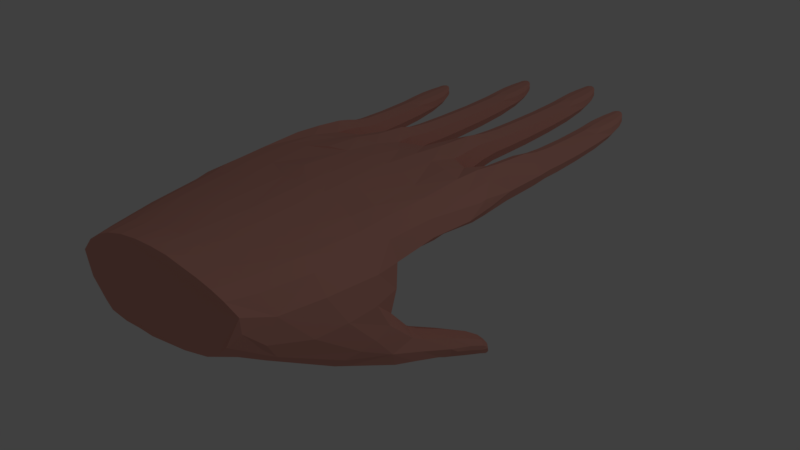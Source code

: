 # Source: blend.blend  (saved by Blender 2.79.0; exported with 4.5.12 LTS)
import bpy
from mathutils import Matrix  # noqa: F401  (used for matrix-valued properties, if any)

bpy.ops.wm.read_factory_settings(use_empty=True)
scene = bpy.context.scene
scene.name = 'Scene'

# ---- collections
col_collection_1 = bpy.data.collections.new('Collection 1'); scene.collection.children.link(col_collection_1)

# ---- materials (node trees are filled in below, after node groups)
mat_material = bpy.data.materials.new('Material')
mat_material.alpha_threshold = 0.0
mat_material.use_transparent_shadow = False
mat_material.diffuse_color = (0.7874, 0.3672, 0.2983, 1.0)
mat_material.roughness = 0.5
mat_material.line_color = (0.0, 0.0, 0.0, 1.0)

# ---- material node trees

# ---- world
world_world = bpy.data.worlds.new('World'); scene.world = world_world
world_world.color = (0.05088, 0.05088, 0.05088)
world_world.use_sun_shadow = False
world_world.sun_shadow_jitter_overblur = 0.0
world_world.cycles.sampling_method = 'MANUAL'

# ---- lights
light_lamp = bpy.data.lights.new('Lamp', 'POINT')
light_lamp.transmission_factor = 0.0
light_lamp.cutoff_distance = 30.0
light_lamp.energy = 100.0
light_lamp.shadow_buffer_clip_start = 1.001
light_lamp.shadow_soft_size = 0.1
light_lamp.shadow_maximum_resolution = 0.006
light_lamp.use_absolute_resolution = True

# ---- meshes
me_cube_002 = bpy.data.meshes.new('Cube.002')
me_cube_002.from_pydata([(0.3711, 0.5291, 0.008075), (0.2875, 0.4849, -0.3166), (0.1132, 0.07479, -0.4352), (0.01339, -0.2294, -0.2996), (-0.05175, -0.4065, -0.0491), (0.08589, -0.2377, 0.364), (0.174, 0.07591, 0.4821), (0.3029, 0.4827, 0.3687), (0.8195, 0.4302, 0.002609), (1.627, 0.282, -0.2702), (1.626, 0.01592, -0.3863), (0.793, 0.3296, -0.271), (1.623, -0.2487, -0.2657), (0.7608, 0.04115, -0.3936), (1.667, -0.379, -0.01495), (0.7249, -0.2288, -0.2687), (1.634, 0.01601, 0.3314), (0.6798, -0.3637, 0.002894), (1.627, -0.2487, 0.2219), (0.7464, -0.2293, 0.2738), (1.632, 0.391, -0.01544), (0.7816, 0.04128, 0.4081), (1.632, 0.2812, 0.2215), (0.8055, 0.3221, 0.277), (2.044, -0.3465, -0.03736), (2.045, -0.248, 0.166), (2.047, -0.01034, 0.2495), (2.046, 0.2274, 0.1648), (2.046, 0.3258, -0.03757), (2.043, -0.248, -0.2507), (2.044, -0.01033, -0.349), (2.044, 0.2274, -0.2539), (2.435, -0.3605, -0.04668), (2.436, -0.2653, 0.1401), (2.435, -0.0347, 0.2183), (2.438, 0.1961, 0.1401), (2.438, 0.2906, -0.04848), (2.436, -0.2652, -0.2526), (2.437, -0.03506, -0.3424), (2.438, 0.1951, -0.2537), (3.096, -0.3781, -0.04681), (3.098, -0.2877, 0.1321), (3.069, -0.06379, 0.201), (3.1, 0.1571, 0.1313), (3.098, 0.2451, -0.04796), (3.096, -0.2869, -0.2336), (3.098, -0.06756, -0.3205), (3.099, 0.1521, -0.2348), (3.819, -0.3901, -0.02476), (4.128, -0.2462, 0.2019), (4.095, -0.09072, 0.2237), (4.128, 0.05949, 0.2006), (3.82, 0.2052, -0.02613), (3.816, -0.3018, -0.1951), (3.816, -0.09535, -0.2688), (3.817, 0.1122, -0.1962), (4.371, -0.3907, 0.002232), (4.434, -0.2646, 0.204), (4.432, -0.09903, 0.2265), (4.434, 0.06713, 0.203), (4.371, 0.1794, 0.001597), (4.372, -0.2976, -0.1351), (4.372, -0.1092, -0.1988), (4.372, 0.08088, -0.1356), (4.735, -0.352, 0.0419), (4.74, -0.2569, 0.2068), (4.74, -0.1073, 0.2297), (4.741, 0.03985, 0.2061), (4.736, 0.1285, 0.04226), (4.735, -0.2698, -0.06806), (4.737, -0.1142, -0.1127), (4.736, 0.04173, -0.06738), (4.948, -0.2874, 0.07928), (5.024, -0.2329, 0.2139), (4.953, -0.1167, 0.232), (5.032, -0.002994, 0.2113), (4.95, 0.05692, 0.08003), (4.947, -0.2314, 0.00155), (4.946, -0.1188, -0.03619), (4.948, -0.004271, 0.002745), (5.043, -0.2364, 0.1031), (5.08, -0.1882, 0.225), (5.102, -0.1173, 0.2319), (5.078, -0.04608, 0.2214), (5.045, 0.001349, 0.1042), (5.037, -0.2005, 0.03868), (5.038, -0.1211, 0.01817), (5.038, -0.04003, 0.03942), (3.848, -0.3076, 0.1434), (3.731, -0.08596, 0.1997), (3.849, 0.1298, 0.1418), (4.38, -0.3622, 0.1339), (4.38, 0.1592, 0.1328), (4.737, 0.1212, 0.1446), (4.735, -0.3378, 0.1447), (5.028, 0.01219, 0.1942), (5.028, -0.2406, 0.1981), (5.078, -0.1894, 0.2069), (5.107, -0.1118, 0.2155), (5.085, -0.03979, 0.2059), (5.065, -0.2027, 0.1722), (5.1, -0.1121, 0.1927), (5.066, -0.02125, 0.1716), (4.968, 0.04675, 0.1664), (4.962, -0.2757, 0.1666), (5.054, -0.1887, 0.2315), (5.066, -0.119, 0.2386), (5.056, -0.04992, 0.2299), (4.964, -0.003099, 0.2121), (4.964, -0.2277, 0.2147), (-0.2758, 4.268, 0.03037), (-0.2765, 4.159, -0.3284), (-0.1264, 3.878, -0.4678), (0.03211, 3.5, -0.3446), (0.2195, 3.453, 0.007168), (0.0675, 3.513, 0.3714), (-0.1001, 3.876, 0.4782), (-0.2107, 4.133, 0.3381), (0.3941, 4.251, 0.004281), (0.7284, 4.103, -0.2702), (0.7419, 3.881, -0.3863), (0.4198, 4.145, -0.2719), (0.7533, 3.632, -0.2657), (0.4924, 3.914, -0.3945), (0.811, 3.534, -0.01634), (0.4974, 3.627, -0.272), (0.7868, 3.876, 0.3314), (0.5371, 3.516, 0.00215), (0.803, 3.628, 0.2219), (0.5099, 3.615, 0.2744), (0.7257, 4.201, -0.01544), (0.481, 3.871, 0.4078), (0.8216, 4.102, 0.2215), (0.4353, 4.123, 0.2747), (1.084, 3.506, -0.03736), (1.087, 3.603, 0.166), (1.09, 3.842, 0.2495), (1.089, 4.082, 0.1648), (1.087, 4.183, -0.03757), (1.077, 3.604, -0.2507), (1.081, 3.847, -0.349), (1.083, 4.084, -0.2539), (1.349, 3.494, -0.04668), (1.352, 3.589, 0.1401), (1.35, 3.821, 0.2183), (1.353, 4.053, 0.1401), (1.353, 4.148, -0.04848), (1.349, 3.591, -0.2526), (1.35, 3.821, -0.3424), (1.352, 4.052, -0.2537), (1.986, 3.478, -0.04681), (1.988, 3.568, 0.1321), (1.959, 3.792, 0.201), (1.99, 4.013, 0.1313), (1.988, 4.101, -0.04796), (1.987, 3.569, -0.2336), (1.988, 3.789, -0.3205), (1.989, 4.008, -0.2348), (2.708, 3.466, -0.02476), (3.017, 3.61, 0.2019), (2.984, 3.765, 0.2237), (3.017, 3.916, 0.2006), (2.709, 4.061, -0.02613), (2.705, 3.554, -0.1951), (2.705, 3.761, -0.2688), (2.706, 3.968, -0.1962), (3.26, 3.465, 0.002232), (3.323, 3.592, 0.204), (3.321, 3.757, 0.2265), (3.323, 3.923, 0.203), (3.26, 4.036, 0.001597), (3.261, 3.559, -0.1351), (3.261, 3.747, -0.1988), (3.261, 3.937, -0.1356), (3.624, 3.504, 0.0419), (3.629, 3.599, 0.2068), (3.629, 3.749, 0.2297), (3.63, 3.896, 0.2061), (3.625, 3.985, 0.04226), (3.624, 3.586, -0.06806), (3.626, 3.742, -0.1127), (3.625, 3.898, -0.06738), (3.838, 3.569, 0.07933), (3.92, 3.624, 0.2147), (3.842, 3.739, 0.232), (3.921, 3.853, 0.2113), (3.839, 3.913, 0.08003), (3.836, 3.625, 0.00155), (3.835, 3.737, -0.03619), (3.837, 3.852, 0.002745), (3.932, 3.62, 0.1031), (3.97, 3.668, 0.2252), (3.991, 3.739, 0.2319), (3.967, 3.81, 0.2214), (3.934, 3.857, 0.1042), (3.926, 3.656, 0.03868), (3.927, 3.735, 0.01817), (3.927, 3.816, 0.03942), (2.738, 3.549, 0.1434), (2.62, 3.77, 0.1997), (2.738, 3.986, 0.1418), (3.269, 3.494, 0.1339), (3.27, 4.015, 0.1328), (3.626, 3.977, 0.1446), (3.624, 3.518, 0.1448), (3.917, 3.868, 0.1942), (3.921, 3.616, 0.1986), (3.972, 3.667, 0.2075), (3.996, 3.744, 0.2156), (3.974, 3.816, 0.2059), (3.955, 3.654, 0.1723), (3.989, 3.744, 0.1927), (3.955, 3.835, 0.1716), (3.857, 3.903, 0.1664), (3.855, 3.581, 0.1671), (3.943, 3.667, 0.2315), (3.955, 3.737, 0.2386), (3.945, 3.806, 0.2299), (3.853, 3.853, 0.2121), (3.854, 3.629, 0.2148), (0.3669, 3.153, 0.008075), (0.2325, 3.053, -0.3446), (0.2827, 2.653, -0.4468), (0.4465, 2.224, -0.3204), (0.6076, 2.16, 0.007168), (0.4604, 2.237, 0.3713), (0.333, 2.651, 0.4798), (0.2549, 3.075, 0.3733), (1.03, 3.035, 0.002146), (1.441, 2.872, -0.2444), (1.446, 2.634, -0.3443), (0.9898, 2.931, -0.2707), (1.451, 2.396, -0.2433), (1.01, 2.653, -0.3905), (1.467, 2.298, -0.01733), (1.04, 2.372, -0.2682), (1.452, 2.634, 0.2955), (1.099, 2.265, 0.00205), (1.457, 2.397, 0.1993), (1.054, 2.377, 0.2724), (1.452, 2.969, -0.01919), (1.026, 2.653, 0.4045), (1.449, 2.871, 0.2006), (1.008, 2.93, 0.2755), (1.89, 2.282, -0.03746), (1.891, 2.38, 0.164), (1.892, 2.615, 0.2461), (1.891, 2.85, 0.163), (1.892, 2.947, -0.03804), (1.889, 2.38, -0.2487), (1.889, 2.615, -0.345), (1.89, 2.85, -0.2515), (2.595, 2.259, -0.04668), (2.596, 2.354, 0.1401), (2.594, 2.585, 0.2183), (2.597, 2.816, 0.1401), (2.598, 2.91, -0.04848), (2.595, 2.355, -0.2526), (2.596, 2.585, -0.3424), (2.597, 2.815, -0.2537), (3.422, 2.237, -0.04681), (3.423, 2.328, 0.1321), (3.394, 2.552, 0.201), (3.425, 2.772, 0.1313), (3.423, 2.86, -0.04796), (3.422, 2.328, -0.2336), (3.423, 2.548, -0.3205), (3.424, 2.767, -0.2348), (4.157, 2.225, -0.02476), (4.466, 2.369, 0.2019), (4.433, 2.524, 0.2237), (4.466, 2.674, 0.2006), (4.158, 2.82, -0.02613), (4.154, 2.313, -0.1951), (4.154, 2.52, -0.2688), (4.154, 2.727, -0.1962), (4.709, 2.224, 0.002232), (4.772, 2.35, 0.204), (4.77, 2.516, 0.2265), (4.772, 2.682, 0.203), (4.709, 2.794, 0.001597), (4.709, 2.317, -0.1351), (4.71, 2.506, -0.1988), (4.71, 2.696, -0.1356), (5.073, 2.263, 0.0419), (5.078, 2.358, 0.2068), (5.077, 2.508, 0.2297), (5.079, 2.655, 0.2061), (5.074, 2.743, 0.04226), (5.073, 2.345, -0.06806), (5.074, 2.501, -0.1127), (5.074, 2.657, -0.06738), (5.286, 2.328, 0.07933), (5.368, 2.383, 0.2147), (5.291, 2.498, 0.232), (5.369, 2.612, 0.2113), (5.288, 2.672, 0.08003), (5.285, 2.384, 0.00155), (5.284, 2.496, -0.03619), (5.286, 2.611, 0.002745), (5.381, 2.379, 0.1031), (5.419, 2.427, 0.2252), (5.44, 2.498, 0.2319), (5.416, 2.569, 0.2214), (5.383, 2.616, 0.1042), (5.375, 2.414, 0.03868), (5.376, 2.494, 0.01817), (5.375, 2.575, 0.03942), (4.186, 2.307, 0.1434), (4.069, 2.529, 0.1997), (4.187, 2.745, 0.1418), (4.718, 2.253, 0.1339), (4.718, 2.774, 0.1328), (5.075, 2.736, 0.1446), (5.073, 2.277, 0.1448), (5.366, 2.627, 0.1942), (5.37, 2.375, 0.1986), (5.421, 2.426, 0.2075), (5.445, 2.503, 0.2156), (5.422, 2.575, 0.2059), (5.403, 2.412, 0.1723), (5.438, 2.503, 0.1927), (5.404, 2.594, 0.1716), (5.306, 2.662, 0.1664), (5.303, 2.34, 0.1671), (5.392, 2.426, 0.2315), (5.404, 2.496, 0.2386), (5.394, 2.565, 0.2299), (5.302, 2.612, 0.2121), (5.303, 2.387, 0.2148), (0.8704, 1.82, 0.008075), (0.6336, 1.76, -0.3222), (0.6776, 1.319, -0.4235), (0.5617, 0.9044, -0.3148), (0.4575, 0.752, -0.004849), (0.5649, 0.9076, 0.3485), (0.7003, 1.339, 0.4598), (0.6656, 1.757, 0.3491), (1.612, 1.704, 0.002146), (2.074, 1.536, -0.2444), (2.072, 1.299, -0.3443), (1.586, 1.597, -0.269), (2.068, 1.059, -0.2433), (1.587, 1.317, -0.3887), (2.061, 0.9583, -0.01733), (1.565, 1.032, -0.2678), (2.074, 1.302, 0.2901), (1.533, 0.9121, 0.001149), (2.07, 1.062, 0.199), (1.564, 1.041, 0.2689), (2.077, 1.635, -0.01919), (1.586, 1.328, 0.3863), (2.075, 1.536, 0.2002), (1.584, 1.598, 0.272), (2.527, 0.9465, -0.03746), (2.529, 1.044, 0.164), (2.531, 1.28, 0.2457), (2.53, 1.515, 0.163), (2.531, 1.612, -0.03804), (2.527, 1.044, -0.2487), (2.528, 1.279, -0.345), (2.529, 1.514, -0.2515), (3.235, 0.9237, -0.04668), (3.236, 1.019, 0.1401), (3.234, 1.25, 0.2183), (3.237, 1.48, 0.1401), (3.238, 1.575, -0.04848), (3.235, 1.019, -0.2526), (3.236, 1.249, -0.3424), (3.237, 1.479, -0.2537), (4.062, 0.9018, -0.04681), (4.063, 0.9922, 0.1321), (4.034, 1.216, 0.201), (4.065, 1.437, 0.1313), (4.063, 1.525, -0.04796), (4.062, 0.9929, -0.2336), (4.063, 1.212, -0.3205), (4.064, 1.432, -0.2348), (4.797, 0.8894, -0.02476), (5.106, 1.033, 0.2019), (5.073, 1.189, 0.2237), (5.106, 1.339, 0.2006), (4.798, 1.485, -0.02613), (4.794, 0.9777, -0.1951), (4.794, 1.184, -0.2688), (4.794, 1.392, -0.1962), (5.349, 0.8887, 0.002232), (5.412, 1.015, 0.204), (5.41, 1.18, 0.2265), (5.412, 1.347, 0.203), (5.349, 1.459, 0.001597), (5.349, 0.9819, -0.1351), (5.35, 1.17, -0.1988), (5.35, 1.36, -0.1356), (5.713, 0.9274, 0.0419), (5.718, 1.023, 0.2068), (5.717, 1.172, 0.2297), (5.719, 1.319, 0.2062), (5.714, 1.408, 0.04226), (5.713, 1.01, -0.06806), (5.714, 1.165, -0.1127), (5.714, 1.321, -0.06738), (5.926, 0.9921, 0.07933), (6.008, 1.047, 0.2147), (5.932, 1.163, 0.2322), (6.015, 1.276, 0.2134), (5.928, 1.336, 0.08003), (5.925, 1.048, 0.00155), (5.924, 1.161, -0.03619), (5.926, 1.275, 0.002745), (6.021, 1.043, 0.1031), (6.059, 1.091, 0.2252), (6.081, 1.162, 0.2324), (6.065, 1.232, 0.2249), (6.023, 1.281, 0.1044), (6.015, 1.079, 0.03868), (6.016, 1.158, 0.01817), (6.015, 1.239, 0.03942), (4.826, 0.9719, 0.1434), (4.709, 1.194, 0.1997), (4.827, 1.409, 0.1418), (5.358, 0.9173, 0.1339), (5.358, 1.439, 0.1328), (5.715, 1.401, 0.1446), (5.713, 0.9417, 0.1448), (6.019, 1.29, 0.1989), (6.01, 1.039, 0.1986), (6.061, 1.091, 0.2077), (6.088, 1.167, 0.2173), (6.067, 1.239, 0.2078), (6.043, 1.077, 0.1723), (6.079, 1.167, 0.1932), (6.047, 1.257, 0.1733), (5.948, 1.326, 0.1671), (5.943, 1.004, 0.1671), (6.032, 1.091, 0.2315), (6.044, 1.16, 0.2386), (6.036, 1.229, 0.2306), (5.947, 1.277, 0.2135), (5.943, 1.052, 0.2148), (-0.08496, 1.334, 0.5612), (-0.1029, 1.741, 0.5362), (-0.207, 2.226, 0.5588), (-0.3081, 2.652, 0.6163), (-0.4133, 3.05, 0.5436), (-0.615, 3.521, 0.5313), (-0.7543, 3.861, 0.5401), (-0.9368, 4.134, 0.3558), (-1.091, 4.278, -0.004076), (-0.1109, 0.9441, 0.5146), (-0.2684, 0.492, 0.5202), (-0.4365, 0.08917, 0.5048), (-0.5972, -0.2362, 0.3596), (-0.3768, -0.4033, 0.1517), (-0.7307, -0.4411, -0.07203), (-0.2088, -0.4074, 0.1633), (-0.3582, -0.2198, -0.3122), (-0.4957, 0.1087, -0.4663), (-0.3917, 0.521, -0.4996), (-0.2454, 0.9459, -0.5056), (-0.2315, 1.34, -0.553), (-0.2527, 1.744, -0.5163), (-0.3702, 2.214, -0.5421), (-0.4308, 2.594, -0.6099), (-0.5377, 2.978, -0.5984), (-0.6709, 3.409, -0.6296), (-0.8436, 3.774, -0.6444), (-1.122, 4.104, -0.4332), (-1.94, 4.284, 0.02736), (-3.041, 4.302, 0.01446), (-3.392, 4.254, 0.002192), (-4.497, 4.119, 0.01669), (-5.411, 3.924, 0.02553), (-5.995, 3.763, 0.08735), (-1.684, -0.3673, -0.0403), (-2.614, -0.305, -0.1607), (-3.184, -0.3728, -0.1299), (-4.295, -0.2363, -0.1196), (-5.191, -0.01479, -0.136), (-5.771, 0.1669, -0.2523), (-5.938, 0.3643, -0.4947), (-5.943, 0.537, -0.6951), (-5.952, 0.8323, -0.8526), (-6.058, 1.24, -0.8494), (-6.047, 1.604, -0.8668), (-6.114, 1.983, -0.8596), (-6.082, 2.335, -0.8688), (-6.1, 2.674, -0.8431), (-6.122, 2.993, -0.746), (-6.039, 3.262, -0.698), (-5.974, 3.659, -0.4076), (-5.976, 3.714, -0.2197), (-5.965, 3.598, 0.3284), (-5.97, 3.324, 0.5173), (-5.982, 3.026, 0.6456), (-5.987, 2.683, 0.736), (-6.0, 2.283, 0.7873), (-6.007, 1.888, 0.7887), (-6.0, 1.542, 0.753), (-5.99, 1.228, 0.6709), (-5.965, 0.8933, 0.5694), (-5.946, 0.6043, 0.4618), (-5.919, 0.3414, 0.3258), (-5.81, 0.1575, 0.06797), (-0.943, 1.311, 0.6536), (-2.072, 1.299, 0.6985), (-2.613, 1.363, 0.6663), (-4.081, 1.394, 0.6664), (-5.391, 1.486, 0.7084), (-1.201, 0.4734, 0.5454), (-1.011, 0.9081, 0.6049), (-2.137, 0.8838, 0.6265), (-2.674, 0.9624, 0.5884), (-4.121, 1.024, 0.5999), (-5.379, 1.137, 0.6333), (-2.309, 0.4629, 0.5479), (-2.817, 0.5643, 0.5131), (-4.18, 0.6537, 0.5145), (-5.366, 0.8015, 0.5428), (-1.419, 0.08208, 0.4915), (-2.487, 0.1638, 0.4485), (-2.996, 0.2122, 0.4051), (-4.243, 0.3158, 0.4279), (-5.34, 0.4765, 0.4379), (-0.9814, 1.727, 0.6956), (-2.079, 1.727, 0.7353), (-2.621, 1.791, 0.7246), (-4.069, 1.817, 0.7067), (-5.387, 1.858, 0.748), (-1.055, 2.216, 0.6923), (-2.163, 2.299, 0.7532), (-2.672, 2.328, 0.6997), (-4.094, 2.32, 0.7105), (-5.38, 2.301, 0.7393), (-1.152, 2.638, 0.6989), (-1.289, 3.041, 0.6481), (-1.479, 3.494, 0.6025), (-1.688, 3.854, 0.5299), (-1.856, 4.131, 0.3567), (-1.62, -0.2824, 0.2849), (-2.68, -0.1843, 0.2604), (-3.14, -0.1088, 0.2589), (-4.302, 0.01406, 0.2469), (-5.353, 0.2035, 0.2779), (-1.194, 0.0166, -0.4206), (-1.406, 0.5057, -0.5616), (-0.969, 0.9407, -0.6351), (-1.329, 1.298, -0.702), (-0.9722, 1.731, -0.6742), (-1.372, 2.153, -0.717), (-1.079, 2.547, -0.7312), (-1.5, 2.896, -0.7854), (-1.268, 3.302, -0.7837), (-1.723, 3.657, -0.7878), (-1.532, 3.96, -0.6357), (-1.969, 4.196, -0.4276), (-2.33, 2.937, 0.6724), (-2.791, 2.916, 0.6592), (-4.154, 2.839, 0.6632), (-5.386, 2.75, 0.6946), (-2.533, 3.453, 0.6074), (-2.959, 3.399, 0.5906), (-4.238, 3.275, 0.5956), (-5.392, 3.12, 0.6223), (-2.732, 3.822, 0.5198), (-3.104, 3.764, 0.4907), (-4.323, 3.612, 0.4986), (-5.403, 3.44, 0.5015), (-2.895, 4.13, 0.3405), (-3.252, 4.06, 0.3299), (-4.411, 3.923, 0.3265), (-5.418, 3.722, 0.3314), (-3.002, 4.09, -0.4555), (-3.426, 4.081, -0.4315), (-4.485, 3.985, -0.4253), (-5.426, 3.789, -0.4374), (-2.692, 0.459, -0.6674), (-2.937, 1.058, -0.8912), (-4.167, 1.269, -0.9922), (-5.235, 1.176, -0.9373), (-2.498, 1.365, -0.7296), (-2.993, 1.642, -0.8183), (-4.223, 1.76, -0.8419), (-5.38, 1.701, -0.8718), (-2.667, 2.086, -0.7974), (-3.044, 2.239, -0.7761), (-4.35, 2.3, -0.7978), (-5.373, 2.286, -0.8566), (-2.742, 2.837, -0.8114), (-3.236, 2.868, -0.7729), (-4.376, 2.858, -0.7885), (-5.355, 2.806, -0.842), (-2.885, 3.54, -0.7584), (-3.332, 3.537, -0.7227), (-4.43, 3.48, -0.7245), (-5.361, 3.402, -0.6869), (-2.605, -0.2782, -0.6987), (-3.274, -0.4229, -0.6739), (-3.931, -0.3682, -0.7227), (-4.559, -0.1974, -0.7957), (-5.352, 0.08546, -0.6356), (-5.105, 0.1367, -0.9955), (-5.176, 0.3261, -1.106), (-5.092, 0.5725, -1.195), (-4.648, 0.783, -1.263), (-3.842, 0.8195, -1.232), (-3.0, 0.6653, -1.143), (-2.524, 0.2644, -0.9523), (-3.839, -0.1761, -1.582), (-3.665, 0.4998, -1.669), (-3.275, 0.5538, -1.561), (-2.923, 0.4727, -1.318), (-2.584, 0.1669, -1.271), (-2.656, -0.1945, -1.205), (-2.942, -0.413, -1.233), (-3.311, -0.4171, -1.361), (-3.594, -0.3264, -1.468), (-3.918, 0.2588, -1.753), (-3.937, -0.01384, -1.724), (-2.548, 0.2758, -2.22), (-2.681, 0.08602, -2.313), (-2.636, -0.2616, -2.267), (-2.843, -0.3962, -1.879), (-2.294, -0.3843, -1.811), (-2.34, 0.3436, -1.987), (-2.116, 0.141, -1.796), (-2.178, -0.1699, -1.713), (-2.066, 0.1905, -2.413), (-2.131, -0.04825, -2.502), (-2.166, -0.3412, -2.399), (-2.085, -0.4558, -2.181), (-2.003, -0.4045, -1.982), (-1.958, 0.2532, -2.183), (-1.896, 0.1095, -1.953), (-1.907, -0.1743, -1.883), (-1.347, 0.05645, -2.706), (-1.206, -0.2763, -2.834), (-1.248, -0.4521, -2.714), (-1.182, -0.5835, -2.589), (-1.303, -0.5037, -2.263), (-1.265, 0.09586, -2.496), (-1.212, -0.04072, -2.267), (-1.235, -0.2982, -2.184), (-0.8275, -0.07503, -2.903), (-0.8774, -0.3107, -2.962), (-0.89, -0.5129, -2.851), (-0.8553, -0.6355, -2.704), (-0.7899, -0.602, -2.487), (-0.7582, -0.04755, -2.71), (-0.7164, -0.1813, -2.511), (-0.732, -0.409, -2.425), (-0.515, -0.1984, -2.999), (-0.5794, -0.3838, -3.054), (-0.5865, -0.5479, -2.964), (-0.5571, -0.6647, -2.833), (-0.4844, -0.6339, -2.658), (-0.4607, -0.1884, -2.852), (-0.4279, -0.2932, -2.681), (-0.4398, -0.4862, -2.618), (-0.3381, -0.3182, -3.043), (-0.3307, -0.4483, -3.109), (-0.3878, -0.5713, -3.034), (-0.3361, -0.6431, -2.926), (-0.3134, -0.6253, -2.806), (-0.3024, -0.3086, -2.929), (-0.2816, -0.3978, -2.833), (-0.2864, -0.5119, -2.773), (-0.2461, -0.4117, -3.037), (-0.2725, -0.5143, -3.109), (-0.2387, -0.5905, -3.083), (-0.2591, -0.6328, -3.015), (-0.2354, -0.5891, -2.895), (-0.2277, -0.3988, -2.979), (-0.2152, -0.436, -2.902), (-0.2177, -0.5275, -2.883), (-1.412, -0.1596, -2.776), (-1.545, -0.408, -2.605), (-1.379, -0.5647, -2.445), (-0.8758, -0.1856, -2.977), (-0.8407, -0.6636, -2.6), (-0.5239, -0.6939, -2.741), (-0.5559, -0.2749, -3.07), (-0.3063, -0.6562, -2.936), (-0.3305, -0.4405, -3.104), (-0.2678, -0.5138, -3.09), (-0.2374, -0.5863, -3.072), (-0.2602, -0.6293, -2.996), (-0.2593, -0.4788, -3.076), (-0.2328, -0.5726, -3.038), (-0.2472, -0.6167, -2.969), (-0.3405, -0.6664, -2.872), (-0.3638, -0.3894, -3.089), (-0.2845, -0.5109, -3.116), (-0.2804, -0.5904, -3.08), (-0.2702, -0.6402, -3.012), (-0.3376, -0.6662, -2.909), (-0.3902, -0.4397, -3.099)], [], [(0, 1, 2, 3, 4, 455, 5, 6, 7), (7, 23, 8, 0), (17, 15, 12, 14), (6, 21, 23, 7), (5, 19, 21, 6), (22, 16, 26, 27), (4, 17, 19, 5, 455), (11, 8, 20, 9), (3, 15, 17, 4), (13, 11, 9, 10), (2, 13, 15, 3), (8, 23, 22, 20), (1, 11, 13, 2), (15, 13, 10, 12), (0, 8, 11, 1), (23, 21, 16, 22), (19, 17, 14, 18), (21, 19, 18, 16), (27, 26, 34, 35), (9, 20, 28, 31), (16, 18, 25, 26), (10, 9, 31, 30), (12, 10, 30, 29), (14, 12, 29, 24), (20, 22, 27, 28), (18, 14, 24, 25), (36, 35, 43, 44), (30, 31, 39, 38), (24, 29, 37, 32), (26, 25, 33, 34), (31, 28, 36, 39), (29, 30, 38, 37), (28, 27, 35, 36), (25, 24, 32, 33), (47, 44, 52, 55), (33, 32, 40, 41), (35, 34, 42, 43), (38, 39, 47, 46), (32, 37, 45, 40), (34, 33, 41, 42), (39, 36, 44, 47), (37, 38, 46, 45), (48, 53, 61, 56), (45, 46, 54, 53), (44, 43, 90, 52), (41, 40, 48, 88), (43, 42, 89, 90), (46, 47, 55, 54), (40, 45, 53, 48), (42, 41, 88, 89), (59, 58, 66, 67), (50, 49, 57, 58), (55, 52, 60, 63), (53, 54, 62, 61), (52, 90, 92, 60), (88, 48, 56, 91), (51, 50, 58, 59), (54, 55, 63, 62), (69, 70, 78, 77), (62, 63, 71, 70), (56, 61, 69, 64), (58, 57, 65, 66), (63, 60, 68, 71), (61, 62, 70, 69), (60, 92, 93, 68), (91, 56, 64, 94), (79, 76, 84, 87), (68, 93, 103, 76), (94, 64, 72, 104), (67, 66, 74, 108), (70, 71, 79, 78), (64, 69, 77, 72), (66, 65, 109, 74), (71, 68, 76, 79), (102, 101, 100, 80, 85, 86, 87, 84), (77, 78, 86, 85), (76, 103, 102, 84), (104, 72, 80, 100), (108, 74, 106, 107), (78, 79, 87, 86), (72, 77, 85, 80), (74, 109, 105, 106), (49, 50, 89, 88), (50, 51, 90, 89), (57, 49, 88, 91), (51, 59, 92, 90), (59, 67, 93, 92), (65, 57, 91, 94), (67, 108, 103, 93), (109, 65, 94, 104), (82, 81, 97, 98), (83, 82, 98, 99), (75, 83, 99, 95), (81, 73, 96, 97), (98, 97, 100, 101), (99, 98, 101, 102), (95, 99, 102, 103), (97, 96, 104, 100), (81, 82, 106, 105), (82, 83, 107, 106), (83, 75, 108, 107), (73, 81, 105, 109), (75, 95, 103, 108), (96, 73, 109, 104), (110, 111, 112, 113, 114, 115, 116, 117), (117, 133, 118, 110), (127, 125, 122, 124), (116, 131, 133, 117), (115, 129, 131, 116), (132, 126, 136, 137), (114, 127, 129, 115), (121, 118, 130, 119), (113, 125, 127, 114), (123, 121, 119, 120), (112, 123, 125, 113), (118, 133, 132, 130), (111, 121, 123, 112), (125, 123, 120, 122), (110, 118, 121, 111), (133, 131, 126, 132), (129, 127, 124, 128), (131, 129, 128, 126), (137, 136, 144, 145), (119, 130, 138, 141), (126, 128, 135, 136), (120, 119, 141, 140), (122, 120, 140, 139), (124, 122, 139, 134), (130, 132, 137, 138), (128, 124, 134, 135), (146, 145, 153, 154), (140, 141, 149, 148), (134, 139, 147, 142), (136, 135, 143, 144), (141, 138, 146, 149), (139, 140, 148, 147), (138, 137, 145, 146), (135, 134, 142, 143), (157, 154, 162, 165), (143, 142, 150, 151), (145, 144, 152, 153), (148, 149, 157, 156), (142, 147, 155, 150), (144, 143, 151, 152), (149, 146, 154, 157), (147, 148, 156, 155), (158, 163, 171, 166), (155, 156, 164, 163), (154, 153, 200, 162), (151, 150, 158, 198), (153, 152, 199, 200), (156, 157, 165, 164), (150, 155, 163, 158), (152, 151, 198, 199), (169, 168, 176, 177), (160, 159, 167, 168), (165, 162, 170, 173), (163, 164, 172, 171), (162, 200, 202, 170), (198, 158, 166, 201), (161, 160, 168, 169), (164, 165, 173, 172), (179, 180, 188, 187), (172, 173, 181, 180), (166, 171, 179, 174), (168, 167, 175, 176), (173, 170, 178, 181), (171, 172, 180, 179), (170, 202, 203, 178), (201, 166, 174, 204), (189, 186, 194, 197), (178, 203, 213, 186), (204, 174, 182, 214), (177, 176, 184, 218), (180, 181, 189, 188), (174, 179, 187, 182), (176, 175, 219, 184), (181, 178, 186, 189), (212, 211, 210, 190, 195, 196, 197, 194), (187, 188, 196, 195), (186, 213, 212, 194), (214, 182, 190, 210), (218, 184, 216, 217), (188, 189, 197, 196), (182, 187, 195, 190), (184, 219, 215, 216), (159, 160, 199, 198), (160, 161, 200, 199), (167, 159, 198, 201), (161, 169, 202, 200), (169, 177, 203, 202), (175, 167, 201, 204), (177, 218, 213, 203), (219, 175, 204, 214), (192, 191, 207, 208), (193, 192, 208, 209), (185, 193, 209, 205), (191, 183, 206, 207), (208, 207, 210, 211), (209, 208, 211, 212), (205, 209, 212, 213), (207, 206, 214, 210), (191, 192, 216, 215), (192, 193, 217, 216), (193, 185, 218, 217), (183, 191, 215, 219), (185, 205, 213, 218), (206, 183, 219, 214), (220, 221, 222, 223, 224, 225, 226, 227), (227, 243, 228, 220), (237, 235, 232, 234), (226, 241, 243, 227), (225, 239, 241, 226), (242, 236, 246, 247), (224, 237, 239, 225), (231, 228, 240, 229), (223, 235, 237, 224), (233, 231, 229, 230), (222, 233, 235, 223), (228, 243, 242, 240), (221, 231, 233, 222), (235, 233, 230, 232), (220, 228, 231, 221), (243, 241, 236, 242), (239, 237, 234, 238), (241, 239, 238, 236), (247, 246, 254, 255), (229, 240, 248, 251), (236, 238, 245, 246), (230, 229, 251, 250), (232, 230, 250, 249), (234, 232, 249, 244), (240, 242, 247, 248), (238, 234, 244, 245), (256, 255, 263, 264), (250, 251, 259, 258), (244, 249, 257, 252), (246, 245, 253, 254), (251, 248, 256, 259), (249, 250, 258, 257), (248, 247, 255, 256), (245, 244, 252, 253), (267, 264, 272, 275), (253, 252, 260, 261), (255, 254, 262, 263), (258, 259, 267, 266), (252, 257, 265, 260), (254, 253, 261, 262), (259, 256, 264, 267), (257, 258, 266, 265), (268, 273, 281, 276), (265, 266, 274, 273), (264, 263, 310, 272), (261, 260, 268, 308), (263, 262, 309, 310), (266, 267, 275, 274), (260, 265, 273, 268), (262, 261, 308, 309), (279, 278, 286, 287), (270, 269, 277, 278), (275, 272, 280, 283), (273, 274, 282, 281), (272, 310, 312, 280), (308, 268, 276, 311), (271, 270, 278, 279), (274, 275, 283, 282), (289, 290, 298, 297), (282, 283, 291, 290), (276, 281, 289, 284), (278, 277, 285, 286), (283, 280, 288, 291), (281, 282, 290, 289), (280, 312, 313, 288), (311, 276, 284, 314), (299, 296, 304, 307), (288, 313, 323, 296), (314, 284, 292, 324), (287, 286, 294, 328), (290, 291, 299, 298), (284, 289, 297, 292), (286, 285, 329, 294), (291, 288, 296, 299), (322, 321, 320, 300, 305, 306, 307, 304), (297, 298, 306, 305), (296, 323, 322, 304), (324, 292, 300, 320), (328, 294, 326, 327), (298, 299, 307, 306), (292, 297, 305, 300), (294, 329, 325, 326), (269, 270, 309, 308), (270, 271, 310, 309), (277, 269, 308, 311), (271, 279, 312, 310), (279, 287, 313, 312), (285, 277, 311, 314), (287, 328, 323, 313), (329, 285, 314, 324), (302, 301, 317, 318), (303, 302, 318, 319), (295, 303, 319, 315), (301, 293, 316, 317), (318, 317, 320, 321), (319, 318, 321, 322), (315, 319, 322, 323), (317, 316, 324, 320), (301, 302, 326, 325), (302, 303, 327, 326), (303, 295, 328, 327), (293, 301, 325, 329), (295, 315, 323, 328), (316, 293, 329, 324), (330, 331, 332, 333, 334, 335, 336, 337), (337, 353, 338, 330), (347, 345, 342, 344), (336, 351, 353, 337), (335, 349, 351, 336), (352, 346, 356, 357), (334, 347, 349, 335), (341, 338, 350, 339), (333, 345, 347, 334), (343, 341, 339, 340), (332, 343, 345, 333), (338, 353, 352, 350), (331, 341, 343, 332), (345, 343, 340, 342), (330, 338, 341, 331), (353, 351, 346, 352), (349, 347, 344, 348), (351, 349, 348, 346), (357, 356, 364, 365), (339, 350, 358, 361), (346, 348, 355, 356), (340, 339, 361, 360), (342, 340, 360, 359), (344, 342, 359, 354), (350, 352, 357, 358), (348, 344, 354, 355), (366, 365, 373, 374), (360, 361, 369, 368), (354, 359, 367, 362), (356, 355, 363, 364), (361, 358, 366, 369), (359, 360, 368, 367), (358, 357, 365, 366), (355, 354, 362, 363), (377, 374, 382, 385), (363, 362, 370, 371), (365, 364, 372, 373), (368, 369, 377, 376), (362, 367, 375, 370), (364, 363, 371, 372), (369, 366, 374, 377), (367, 368, 376, 375), (378, 383, 391, 386), (375, 376, 384, 383), (374, 373, 420, 382), (371, 370, 378, 418), (373, 372, 419, 420), (376, 377, 385, 384), (370, 375, 383, 378), (372, 371, 418, 419), (389, 388, 396, 397), (380, 379, 387, 388), (385, 382, 390, 393), (383, 384, 392, 391), (382, 420, 422, 390), (418, 378, 386, 421), (381, 380, 388, 389), (384, 385, 393, 392), (399, 400, 408, 407), (392, 393, 401, 400), (386, 391, 399, 394), (388, 387, 395, 396), (393, 390, 398, 401), (391, 392, 400, 399), (390, 422, 423, 398), (421, 386, 394, 424), (409, 406, 414, 417), (398, 423, 433, 406), (424, 394, 402, 434), (397, 396, 404, 438), (400, 401, 409, 408), (394, 399, 407, 402), (396, 395, 439, 404), (401, 398, 406, 409), (432, 431, 430, 410, 415, 416, 417, 414), (407, 408, 416, 415), (406, 433, 432, 414), (434, 402, 410, 430), (438, 404, 436, 437), (408, 409, 417, 416), (402, 407, 415, 410), (404, 439, 435, 436), (379, 380, 419, 418), (380, 381, 420, 419), (387, 379, 418, 421), (381, 389, 422, 420), (389, 397, 423, 422), (395, 387, 421, 424), (397, 438, 433, 423), (439, 395, 424, 434), (412, 411, 427, 428), (413, 412, 428, 429), (405, 413, 429, 425), (411, 403, 426, 427), (428, 427, 430, 431), (429, 428, 431, 432), (425, 429, 432, 433), (427, 426, 434, 430), (411, 412, 436, 435), (412, 413, 437, 436), (413, 405, 438, 437), (403, 411, 435, 439), (405, 425, 433, 438), (426, 403, 439, 434), (334, 335, 7, 0), (334, 0, 1, 333), (224, 225, 337, 330), (331, 223, 224, 330), (113, 114, 220, 221), (220, 114, 115, 227), (440, 336, 337, 441), (225, 442, 441, 337), (442, 225, 226, 443), (443, 226, 227, 444), (115, 445, 444, 227), (445, 115, 116, 446), (446, 116, 117, 447), (447, 117, 110, 448), (449, 335, 336, 440), (7, 335, 449, 450), (451, 6, 7, 450), (452, 5, 6, 451), (453, 455, 5, 452), (455, 453, 454, 4), (456, 3, 4, 454), (457, 2, 3, 456), (458, 1, 2, 457), (333, 1, 458, 459), (460, 332, 333, 459), (461, 331, 332, 460), (223, 331, 461, 462), (463, 222, 223, 462), (464, 221, 222, 463), (113, 221, 464, 465), (466, 112, 113, 465), (467, 111, 112, 466), (448, 110, 111, 467), (479, 503, 502, 501, 500, 499, 498, 497, 496, 495, 494, 493, 492, 473, 491, 490, 489, 488, 487, 486, 485, 484, 483, 482, 481, 480), (538, 447, 448, 468), (538, 537, 446, 447), (537, 536, 445, 446), (536, 535, 444, 445), (535, 534, 443, 444), (443, 534, 529, 442), (442, 529, 524, 441), (441, 524, 504, 440), (449, 440, 504, 510), (449, 510, 509, 450), (451, 450, 509, 519), (452, 451, 519, 539), (452, 539, 474, 454, 453), (454, 474, 544, 457, 456), (458, 457, 544, 545), (459, 458, 545, 546), (460, 459, 546, 547), (461, 460, 547, 548), (462, 461, 548, 549), (463, 462, 549, 550), (464, 463, 550, 551), (465, 464, 551, 552), (466, 465, 552, 553), (467, 466, 553, 554), (467, 555, 468, 448), (473, 492, 571, 472), (492, 493, 567, 571), (493, 494, 563, 567), (494, 495, 559, 563), (495, 496, 533, 559), (496, 497, 528, 533), (497, 498, 508, 528), (498, 499, 514, 508), (499, 500, 518, 514), (500, 501, 523, 518), (501, 502, 543, 523), (472, 571, 570, 471), (567, 566, 570, 571), (563, 562, 566, 567), (559, 558, 562, 563), (533, 532, 558, 559), (528, 527, 532, 533), (508, 507, 527, 528), (508, 514, 513, 507), (514, 518, 517, 513), (518, 523, 522, 517), (523, 543, 542, 522), (478, 477, 542, 543), (471, 570, 569, 470), (566, 565, 569, 570), (562, 561, 565, 566), (558, 557, 561, 562), (532, 531, 557, 558), (527, 526, 531, 532), (507, 506, 526, 527), (507, 513, 512, 506), (513, 517, 516, 512), (517, 522, 521, 516), (522, 542, 541, 521), (477, 476, 541, 542), (470, 569, 568, 469), (565, 564, 568, 569), (561, 560, 564, 565), (557, 556, 560, 561), (531, 530, 556, 557), (526, 525, 530, 531), (506, 505, 525, 526), (506, 512, 511, 505), (512, 516, 515, 511), (516, 521, 520, 515), (521, 541, 540, 520), (476, 475, 540, 541), (469, 568, 538, 468), (538, 568, 564, 537), (537, 564, 560, 536), (536, 560, 556, 535), (530, 529, 534, 535, 556), (525, 524, 529, 530), (505, 504, 524, 525), (505, 511, 510, 504), (511, 515, 509, 510), (515, 520, 519, 509), (520, 540, 539, 519), (475, 474, 539, 540), (479, 478, 543, 502, 503), (469, 468, 555, 572), (470, 469, 572, 573), (471, 470, 573, 574), (472, 471, 574, 575), (473, 472, 575, 490, 491), (603, 602, 481, 482), (604, 603, 482, 579), (604, 579, 578, 605), (606, 605, 578, 577), (475, 576, 545, 544, 474), (482, 483, 484, 583, 579), (579, 583, 582, 578), (578, 582, 581, 577), (577, 581, 580, 576), (545, 576, 580, 547, 546), (490, 575, 595, 489), (575, 574, 594, 595), (574, 573, 593, 594), (593, 573, 572, 592), (553, 592, 572, 555, 554), (551, 588, 592, 553, 552), (589, 593, 592, 588), (590, 594, 593, 589), (591, 595, 594, 590), (488, 489, 595, 591, 487), (487, 591, 587, 486), (587, 591, 590, 586), (586, 590, 589, 585), (585, 589, 588, 584), (550, 549, 584, 588, 551), (547, 580, 584, 549, 548), (581, 585, 584, 580), (582, 586, 585, 581), (583, 587, 586, 582), (485, 486, 587, 583, 484), (554, 555, 467), (602, 601, 480, 481), (601, 600, 479, 480), (600, 599, 478, 479), (599, 598, 477, 478), (597, 476, 477, 598), (596, 475, 476, 597), (596, 607, 576, 475), (576, 607, 606, 577), (599, 616, 615, 598), (614, 597, 598, 615), (613, 596, 597, 614), (600, 601, 608, 616, 599), (612, 607, 596, 613), (612, 611, 606, 607), (611, 610, 605, 606), (610, 609, 604, 605), (602, 618, 608, 601), (617, 618, 602, 603), (603, 604, 609, 617), (623, 622, 630, 631), (634, 631, 639, 642), (620, 619, 627, 628), (622, 621, 629, 630), (625, 626, 634, 633), (619, 624, 632, 627), (621, 620, 628, 629), (626, 623, 631, 634), (624, 625, 633, 632), (635, 640, 648, 643), (632, 633, 641, 640), (631, 630, 677, 639), (628, 627, 635, 675), (630, 629, 676, 677), (633, 634, 642, 641), (627, 632, 640, 635), (629, 628, 675, 676), (646, 645, 653, 654), (637, 636, 644, 645), (642, 639, 647, 650), (640, 641, 649, 648), (639, 677, 679, 647), (675, 635, 643, 678), (638, 637, 645, 646), (641, 642, 650, 649), (656, 657, 665, 664), (649, 650, 658, 657), (643, 648, 656, 651), (645, 644, 652, 653), (650, 647, 655, 658), (648, 649, 657, 656), (647, 679, 680, 655), (678, 643, 651, 681), (666, 663, 671, 674), (655, 680, 690, 663), (681, 651, 659, 691), (654, 653, 661, 695), (657, 658, 666, 665), (651, 656, 664, 659), (653, 652, 696, 661), (658, 655, 663, 666), (689, 688, 687, 667, 672, 673, 674, 671), (664, 665, 673, 672), (663, 690, 689, 671), (691, 659, 667, 687), (695, 661, 693, 694), (665, 666, 674, 673), (659, 664, 672, 667), (661, 696, 692, 693), (636, 637, 676, 675), (637, 638, 677, 676), (644, 636, 675, 678), (638, 646, 679, 677), (646, 654, 680, 679), (652, 644, 678, 681), (654, 695, 690, 680), (696, 652, 681, 691), (669, 668, 684, 685), (670, 669, 685, 686), (662, 670, 686, 682), (668, 660, 683, 684), (685, 684, 687, 688), (686, 685, 688, 689), (682, 686, 689, 690), (684, 683, 691, 687), (668, 669, 693, 692), (669, 670, 694, 693), (670, 662, 695, 694), (660, 668, 692, 696), (662, 682, 690, 695), (683, 660, 696, 691), (617, 609, 619, 620), (609, 610, 624, 619), (618, 617, 620, 621), (618, 621, 622, 608), (616, 608, 622), (616, 622, 615), (614, 615, 622, 623), (613, 614, 623, 626), (612, 613, 626, 625), (611, 612, 625, 624, 610)])
me_cube_002.materials.append(mat_material)
me_cube_002.use_remesh_preserve_volume = False
me_cube_002.use_remesh_preserve_attributes = False
me_cube_002.use_mirror_vertex_groups = False
me_cube_002.update()

# ---- objects
ob_cube_002 = bpy.data.objects.new('Cube.002', me_cube_002)
ob_lamp = bpy.data.objects.new('Lamp', light_lamp)

# ---- transforms, parenting, visibility, modifiers, constraints
ob_cube_002.location = (-1.396, 0.899, 0.0)
ob_cube_002.rotation_euler = (0.0, -0.0, 1.571)
ob_cube_002.scale = (0.3718, 0.3718, 0.3718)
ob_cube_002.lock_rotations_4d = False
ob_cube_002.empty_display_type = 'ARROWS'
ob_cube_002.lineart.crease_threshold = 0.0
ob_lamp.location = (4.076, 1.005, 5.904)
ob_lamp.rotation_euler = (0.6503, 0.05522, 1.866)
ob_lamp.lock_rotations_4d = False
ob_lamp.empty_display_type = 'ARROWS'
ob_lamp.color = (0.0, 0.0, 0.0, 0.0)
ob_lamp.lineart.crease_threshold = 0.0

# ---- collection membership
col_collection_1.objects.link(ob_cube_002)
col_collection_1.objects.link(ob_lamp)

# ---- scene / render settings (as saved in the file)
scene.frame_start = 1; scene.frame_end = 250; scene.frame_set(0)
scene.render.engine = 'BLENDER_EEVEE_NEXT'
scene.render.resolution_percentage = 50
scene.render.dither_intensity = 0.0
scene.cycles.use_denoising = False
scene.cycles.samples = 128
scene.cycles.sampling_pattern = 'TABULATED_SOBOL'
scene.cycles.use_adaptive_sampling = False
scene.cycles.use_light_tree = False
scene.cycles.blur_glossy = 0.0
scene.cycles.sample_clamp_indirect = 0.0
scene.view_settings.view_transform = 'Standard'
bpy.context.view_layer.update()

# ---- added for rendering (the .blend has no active camera): camera
cam_auto = bpy.data.cameras.new('AutoCamera')
cam_auto.lens = 50.0
cam_auto.sensor_width = 36.0
cam_auto.clip_end = 1000.0
ob_auto_camera = bpy.data.objects.new('AutoCamera', cam_auto)
scene.collection.objects.link(ob_auto_camera)
ob_auto_camera.location = (2.66647, -4.78696, 3.35399)
ob_auto_camera.rotation_euler = (1.09748, -7.21219e-08, 0.694738)
scene.camera = ob_auto_camera
bpy.context.view_layer.update()
